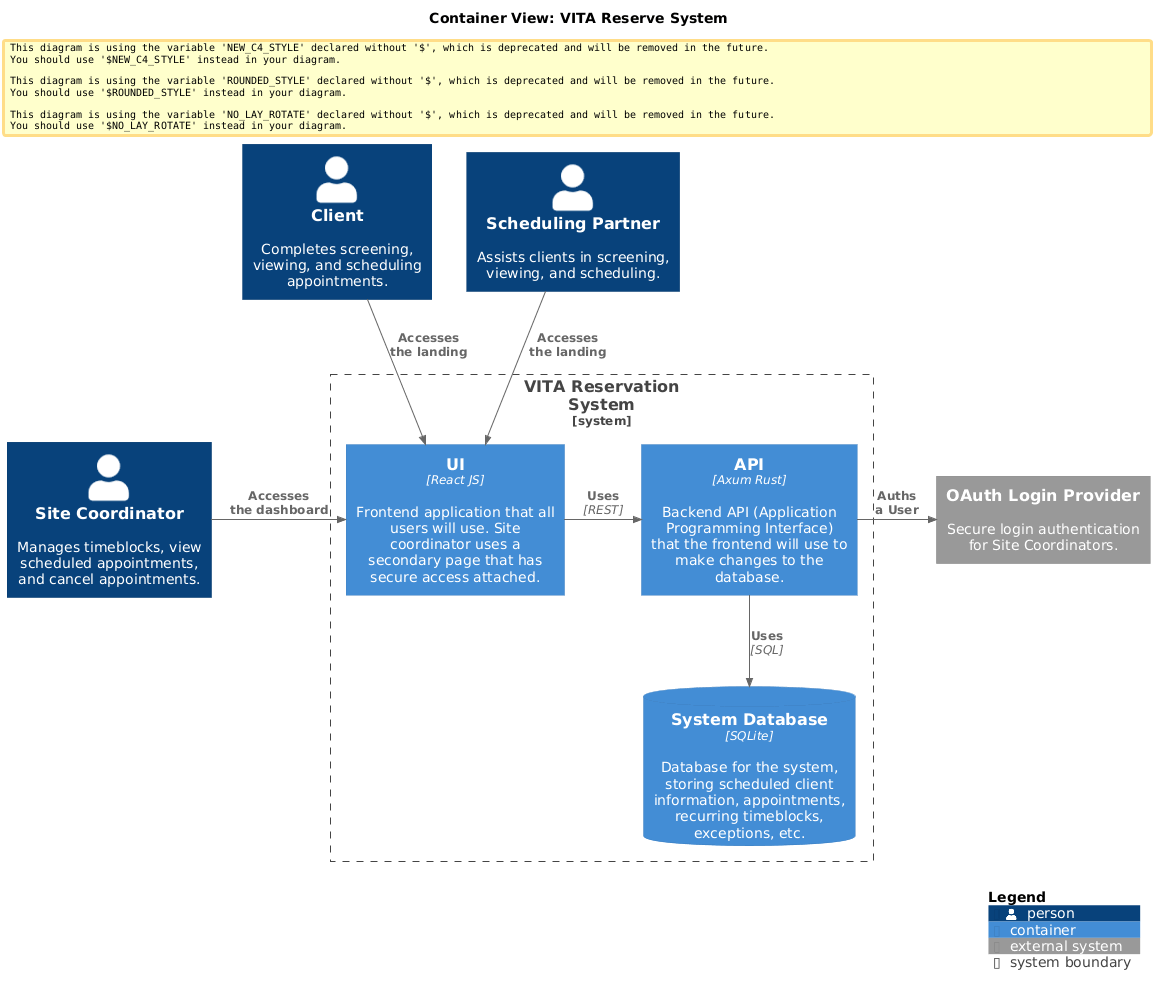

The diagram above was rendered by PlantUML. Its source (embedded in the PNG):
@startuml
title "Container View: VITA Reserve System"

!include https://raw.githubusercontent.com/plantuml-stdlib/C4-PlantUML/master/C4_Container.puml

Person(client, Client, "Completes screening, viewing, and scheduling appointments.")
Person(scheduling_partner, "Scheduling Partner", "Assists clients in screening, viewing, and scheduling.")
Person(site_coordinator, "Site Coordinator", "Manages timeblocks, view scheduled appointments, and cancel appointments.")

System_Boundary(vita_reserve_system, "VITA Reservation System") {
    Container(ui, UI, "React JS", "Frontend application that all users will use. Site coordinator uses a secondary page that has secure access attached.")
    Container(api, API, "Axum Rust", "Backend API (Application Programming Interface) that the frontend will use to make changes to the database.")
    ContainerDb(db, "System Database", "SQLite", "Database for the system, storing scheduled client information, appointments, recurring timeblocks, exceptions, etc.")
}

System_Ext(oauth_login, "OAuth Login Provider", "Secure login authentication for Site Coordinators.")

Rel(client, ui, "Accesses\nthe landing")
Rel(scheduling_partner, ui, "Accesses\nthe landing")
Rel_R(site_coordinator, ui, "Accesses\nthe dashboard")

Rel_R(ui, api, "Uses", "REST")
Rel(api, db, "Uses", "SQL")

Rel_R(api, oauth_login, "Auths\na User")

SHOW_LEGEND()
@enduml